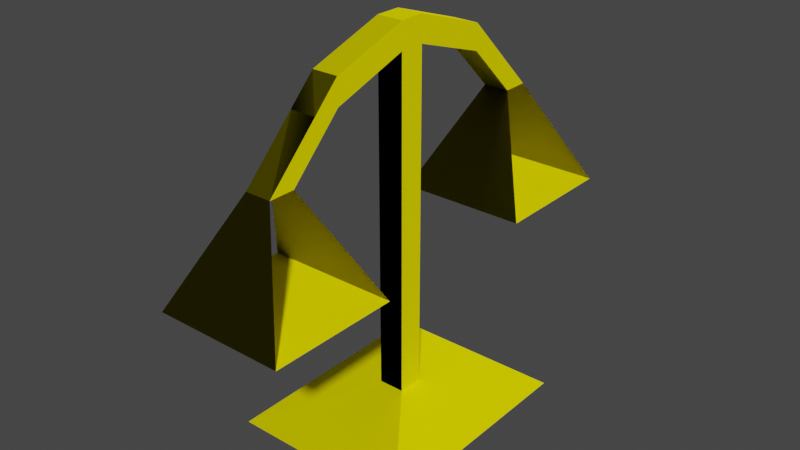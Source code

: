 # Source: scalescale.blend  (saved by Blender 3.0.42; exported with 4.5.12 LTS)
import bpy
from mathutils import Matrix  # noqa: F401  (used for matrix-valued properties, if any)

bpy.ops.wm.read_factory_settings(use_empty=True)
scene = bpy.context.scene
scene.name = 'Scene'

# ---- collections
col_collection = bpy.data.collections.new('Collection'); scene.collection.children.link(col_collection)

# ---- images (referenced by path relative to the original .blend; pixels are not part of the script)
import os
ASSET_DIR = os.environ.get("B2B_ASSET_DIR", "")  # directory of the original .blend (textures are referenced by path, not embedded)
HERE = os.path.dirname(os.path.abspath(__file__))  # packed textures are extracted next to this script under _unpacked/

def load_image(name, relpath, width, height, colorspace="sRGB"):
    """Load a texture the original file referenced (path relative to the .blend, or extracted next to this script)."""
    p = next((c for c in (os.path.join(HERE, relpath), os.path.join(ASSET_DIR, relpath)) if relpath and os.path.exists(c)), "")
    if p:
        img = bpy.data.images.load(p, check_existing=True)
        img.name = name
    else:  # same state as the original file: an image datablock whose file is absent (Cycles renders it pink)
        img = bpy.data.images.new(name, width, height)
        img.source = "FILE"
        img.filepath = "//" + (relpath or name)
    img.colorspace_settings.name = colorspace
    return img
img_spritescale = load_image('SpriteScale', '_unpacked/SpriteScale.a894c988.png', 128, 128, 'sRGB')

# ---- materials (node trees are filled in below, after node groups)
mat_scalescale_mtl = bpy.data.materials.new('scalescale_mtl')
mat_scalescale_mtl.use_transparent_shadow = False
mat_scalescale_mtl.diffuse_color = (1.0, 1.0, 1.0, 1.0)
mat_scalescale_mtl.roughness = 1.0
mat_scalescale_mtl.specular_intensity = 0.0

# ---- material node trees
mat_scalescale_mtl.use_nodes = True; mat_scalescale_mtl.node_tree.nodes.clear()
_N = mat_scalescale_mtl.node_tree.nodes; _L = mat_scalescale_mtl.node_tree.links
n0 = _N.new('ShaderNodeBsdfPrincipled'); n0.name = 'Principled BSDF'; n0.location = (10, 300)
n0.distribution = 'GGX'
n0.subsurface_method = 'RANDOM_WALK_SKIN'
n0.inputs[2].default_value = 1.0
n0.inputs[3].default_value = 1.45
n0.inputs[13].default_value = 0.0
n0.inputs[27].default_value = (0.0, 0.0, 0.0, 1.0)
n0.inputs[28].default_value = 1.0
n1 = _N.new('ShaderNodeOutputMaterial'); n1.name = 'Material Output'; n1.location = (300, 300)
n2 = _N.new('ShaderNodeTexImage'); n2.name = 'Image Texture'; n2.location = (-300, 600)
n2.image = img_spritescale
_L.new(n0.outputs[0], n1.inputs[0])
_L.new(n2.outputs[0], n0.inputs[0])
n1.is_active_output = True

# ---- world
world_world = bpy.data.worlds.new('World'); scene.world = world_world
world_world.use_nodes = True; world_world.node_tree.nodes.clear()
_N = world_world.node_tree.nodes; _L = world_world.node_tree.links
n0 = _N.new('ShaderNodeOutputWorld'); n0.name = 'World Output'; n0.location = (300, 300)
n1 = _N.new('ShaderNodeBackground'); n1.name = 'Background'; n1.location = (10, 300)
n1.inputs[0].default_value = (0.05088, 0.05088, 0.05088, 1.0)
_L.new(n1.outputs[0], n0.inputs[0])
n0.is_active_output = True
world_world.color = (0.05088, 0.05088, 0.05088)
world_world.use_sun_shadow = False
world_world.sun_shadow_jitter_overblur = 0.0

# ---- meshes
me_scalescale = bpy.data.meshes.new('scalescale')
me_scalescale.from_pydata([(-1.0, -1.0, 1.0), (0.75, -1.0, 1.0), (0.0, -0.75, 0.0), (-0.25, -0.75, 0.0), (0.75, -1.0, -1.25), (-1.0, -1.0, -1.25), (-0.25, -0.75, -0.25), (0.0, -0.75, -0.25), (0.0, 2.5, -0.25), (-0.25, 2.5, -0.25), (0.0, 2.5, 0.0), (-0.25, 2.5, 0.0), (0.0, 2.75, 0.0), (0.0, 2.75, -0.25), (-0.25, 2.75, -0.25), (-0.25, 2.75, 0.0), (0.0, 2.25, 0.75), (0.0, 2.5, 0.75), (-0.25, 2.25, 0.75), (-0.25, 2.5, 0.75), (-0.25, 2.25, -1.0), (-0.25, 2.5, -1.0), (0.0, 2.25, -1.0), (0.0, 2.5, -1.0), (-0.25, 2.25, -1.25), (-0.25, 2.25, -1.25), (0.0, 2.25, -1.25), (0.0, 2.25, -1.25), (0.0, 2.25, 1.0), (0.0, 2.25, 1.0), (-0.25, 2.25, 1.0), (-0.25, 2.25, 1.0), (0.0, 1.75, 1.25), (0.0, 1.75, 1.5), (-0.25, 1.75, 1.25), (-0.25, 1.75, 1.5), (-0.25, 1.75, -1.5), (-0.25, 1.75, -1.75), (0.0, 1.75, -1.5), (0.0, 1.75, -1.75), (0.5, 0.75, -1.0), (-0.75, 0.75, -1.0), (-0.75, 0.75, -2.25), (0.5, 0.75, -2.25), (-0.75, 0.75, 0.75), (0.5, 0.75, 0.75), (0.5, 0.75, 2.0), (-0.75, 0.75, 2.0)], [], [(0, 1, 2, 3), (4, 5, 6, 7), (5, 0, 3, 6), (1, 4, 7, 2), (5, 4, 1, 0), (8, 7, 6, 9), (10, 2, 7, 8), (11, 3, 2, 10), (9, 6, 3, 11), (12, 10, 8, 13), (14, 9, 11, 15), (15, 12, 13, 14), (16, 10, 12, 17), (18, 11, 10, 16), (19, 15, 11, 18), (17, 12, 15, 19), (20, 9, 14, 21), (22, 8, 9, 20), (23, 13, 8, 22), (21, 14, 13, 23), (24, 20, 21, 25), (26, 23, 22, 27), (25, 21, 23, 26), (26, 27, 24, 25), (28, 16, 17, 29), (30, 19, 18, 31), (29, 17, 19, 30), (30, 31, 28, 29), (32, 16, 28, 33), (34, 18, 16, 32), (35, 31, 18, 34), (33, 28, 31, 35), (36, 20, 24, 37), (38, 22, 20, 36), (39, 27, 22, 38), (37, 24, 27, 39), (40, 38, 36, 41), (42, 37, 39, 43), (43, 40, 41, 42), (44, 34, 32, 45), (46, 33, 35, 47), (47, 44, 45, 46)])
me_scalescale.polygons.foreach_set('use_smooth', [True] * 42)
_k = set([(0, 1), (0, 3), (0, 5), (1, 2), (1, 4), (2, 3), (2, 7), (2, 10), (3, 6), (3, 11), (4, 5), (4, 7), (5, 6), (6, 7), (6, 9), (7, 8), (8, 9), (8, 22), (9, 20), (10, 11), (10, 16), (11, 18), (12, 13), (12, 15), (12, 17), (13, 14), (13, 23), (14, 15), (14, 21), (15, 19), (16, 18), (16, 32), (17, 19), (17, 29), (18, 34), (19, 30), (20, 22), (20, 36), (21, 23), (21, 25), (22, 38), (23, 26), (24, 25), (24, 37), (26, 27), (27, 39), (28, 29), (28, 33), (30, 31), (31, 35), (32, 34), (33, 35), (36, 38), (37, 39), (40, 41), (42, 43), (44, 45), (46, 47)])
me_scalescale.attributes.new('sharp_edge', 'BOOLEAN', 'EDGE').data.foreach_set('value', [ (min(e.vertices), max(e.vertices)) in _k for e in me_scalescale.edges])
_uv = me_scalescale.uv_layers.new(name='UVMap')
_uv.uv.foreach_set('vector', [0.3438, 0.9063, 0.4063, 0.9063, 0.4063, 0.9688, 0.3438, 0.9688, 0.3438, 0.9063, 0.4063, 0.9063, 0.4063, 0.9688, 0.3438, 0.9688, 0.3438, 0.9063, 0.4063, 0.9063, 0.4063, 0.9688, 0.3438, 0.9688, 0.3438, 0.9063, 0.4063, 0.9063, 0.4063, 0.9688, 0.3438, 0.9688, 0.3438, 0.9063, 0.4063, 0.9063, 0.4063, 0.9688, 0.3438, 0.9688, 0.3438, 0.9063, 0.4063, 0.9063, 0.4063, 0.9688, 0.3438, 0.9688, 0.3438, 0.9063, 0.4063, 0.9063, 0.4063, 0.9688, 0.3438, 0.9688, 0.3438, 0.9063, 0.4063, 0.9063, 0.4063, 0.9688, 0.3438, 0.9688, 0.3438, 0.9063, 0.4063, 0.9063, 0.4063, 0.9688, 0.3438, 0.9688, 0.3438, 0.9063, 0.4063, 0.9063, 0.4063, 0.9688, 0.3438, 0.9688, 0.3438, 0.9063, 0.4063, 0.9063, 0.4063, 0.9688, 0.3438, 0.9688, 0.3438, 0.9063, 0.4063, 0.9063, 0.4063, 0.9688, 0.3438, 0.9688, 0.3438, 0.9063, 0.4063, 0.9063, 0.4063, 0.9688, 0.3438, 0.9688, 0.3438, 0.9063, 0.4063, 0.9063, 0.4063, 0.9688, 0.3438, 0.9688, 0.3438, 0.9063, 0.4063, 0.9063, 0.4063, 0.9688, 0.3438, 0.9688, 0.3438, 0.9063, 0.4063, 0.9063, 0.4063, 0.9688, 0.3438, 0.9688, 0.3438, 0.9063, 0.4063, 0.9063, 0.4063, 0.9688, 0.3438, 0.9688, 0.3438, 0.9063, 0.4063, 0.9063, 0.4063, 0.9688, 0.3438, 0.9688, 0.3438, 0.9063, 0.4063, 0.9063, 0.4063, 0.9688, 0.3438, 0.9688, 0.3438, 0.9063, 0.4063, 0.9063, 0.4063, 0.9688, 0.3438, 0.9688, 0.3438, 0.9063, 0.4063, 0.9063, 0.4063, 0.9688, 0.3438, 0.9688, 0.3438, 0.9063, 0.4063, 0.9063, 0.4063, 0.9688, 0.3438, 0.9688, 0.3438, 0.9063, 0.4063, 0.9063, 0.4063, 0.9688, 0.3438, 0.9688, 0.3438, 0.9063, 0.4063, 0.9063, 0.4063, 0.9688, 0.3438, 0.9688, 0.3438, 0.9063, 0.4063, 0.9063, 0.4063, 0.9688, 0.3438, 0.9688, 0.3438, 0.9063, 0.4063, 0.9063, 0.4063, 0.9688, 0.3438, 0.9688, 0.3438, 0.9063, 0.4063, 0.9063, 0.4063, 0.9688, 0.3438, 0.9688, 0.3438, 0.9063, 0.4063, 0.9063, 0.4063, 0.9688, 0.3438, 0.9688, 0.3438, 0.9063, 0.4063, 0.9063, 0.4063, 0.9688, 0.3438, 0.9688, 0.3438, 0.9063, 0.4063, 0.9063, 0.4063, 0.9688, 0.3438, 0.9688, 0.3438, 0.9063, 0.4063, 0.9063, 0.4063, 0.9688, 0.3438, 0.9688, 0.3438, 0.9063, 0.4063, 0.9063, 0.4063, 0.9688, 0.3438, 0.9688, 0.3438, 0.9063, 0.4063, 0.9063, 0.4063, 0.9688, 0.3438, 0.9688, 0.3438, 0.9063, 0.4063, 0.9063, 0.4063, 0.9688, 0.3438, 0.9688, 0.3438, 0.9063, 0.4063, 0.9063, 0.4063, 0.9688, 0.3438, 0.9688, 0.3438, 0.9063, 0.4063, 0.9063, 0.4063, 0.9688, 0.3438, 0.9688, 0.3438, 0.9063, 0.4063, 0.9063, 0.4063, 0.9688, 0.3438, 0.9688, 0.3438, 0.9063, 0.4063, 0.9063, 0.4063, 0.9688, 0.3438, 0.9688, 0.3438, 0.9063, 0.4063, 0.9063, 0.4063, 0.9688, 0.3438, 0.9688, 0.3438, 0.9063, 0.4063, 0.9063, 0.4063, 0.9688, 0.3438, 0.9688, 0.3438, 0.9063, 0.4063, 0.9063, 0.4063, 0.9688, 0.3438, 0.9688, 0.3438, 0.9063, 0.4063, 0.9063, 0.4063, 0.9688, 0.3438, 0.9688])
me_scalescale.materials.append(mat_scalescale_mtl)
me_scalescale.use_remesh_fix_poles = True
me_scalescale.use_remesh_preserve_attributes = False
me_scalescale.update()
me_scalescale.normals_split_custom_set([tuple(v) for v in zip(*[iter([-2.894e-05, 0.9701, -0.2425, 2.135e-05, 0.9701, -0.2425, 1.219e-05, 0.9701, -0.2425, -4.664e-06, 0.9701, -0.2425, 2.894e-05, 0.9701, 0.2425, -2.135e-05, 0.9701, 0.2425, -1.219e-05, 0.9701, 0.2425, 4.664e-06, 0.9701, 0.2425, -0.3162, 0.9487, 0.0, -0.3162, 0.9487, 0.0, -0.3162, 0.9487, 0.0, -0.3162, 0.9487, 0.0, 0.3162, 0.9487, 0.0, 0.3162, 0.9487, 0.0, 0.3162, 0.9487, 0.0, 0.3162, 0.9487, 0.0, 0.0, -1.0, 0.0, 0.0, -1.0, 0.0, 0.0, -1.0, 0.0, 0.0, -1.0, 0.0, -4.777e-05, 2.088e-12, 1.0, 2.088e-12, 4.777e-05, 1.0, 4.777e-05, -2.088e-12, 1.0, -2.088e-12, -4.777e-05, 1.0, 1.0, 0.0, 0.0, 1.0, 0.0, 0.0, 1.0, 0.0, 0.0, 1.0, 0.0, 0.0, 4.777e-05, 2.088e-12, -1.0, -2.088e-12, 4.777e-05, -1.0, -4.777e-05, -2.088e-12, -1.0, 2.088e-12, -4.777e-05, -1.0, -1.0, 0.0, 0.0, -1.0, 0.0, 0.0, -1.0, 0.0, 0.0, -1.0, 0.0, 0.0, 1.0, 0.0, 0.0, 1.0, 0.0, 0.0, 1.0, 0.0, 0.0, 1.0, 0.0, 0.0, -1.0, 0.0, 0.0, -1.0, 0.0, 0.0, -1.0, 0.0, 0.0, -1.0, 0.0, 0.0, 0.0, 1.0, 0.0, 0.0, 1.0, 0.0, 0.0, 1.0, 0.0, 0.0, 1.0, 0.0, 1.0, 0.0, 0.0, 1.0, 0.0, 0.0, 1.0, 0.0, 0.0, 1.0, 0.0, 0.0, 2.866e-05, -0.9487, 0.3162, -2.623e-08, -0.9487, 0.3162, 0.0, -0.9487, 0.3162, -2.88e-05, -0.9487, 0.3162, -1.0, 0.0, 0.0, -1.0, 0.0, 0.0, -1.0, 0.0, 0.0, -1.0, 0.0, 0.0, 0.0, 0.9487, -0.3162, -2.88e-05, 0.9487, -0.3162, 2.866e-05, 0.9487, -0.3162, -2.623e-08, 0.9487, -0.3162, -1.0, 0.0, 0.0, -1.0, 0.0, 0.0, -1.0, 0.0, 0.0, -1.0, 0.0, 0.0, -2.866e-05, -0.9487, -0.3162, 2.623e-08, -0.9487, -0.3162, 0.0, -0.9487, -0.3162, 2.88e-05, -0.9487, -0.3162, 1.0, 0.0, 0.0, 1.0, 0.0, 0.0, 1.0, 0.0, 0.0, 1.0, 0.0, 0.0, 0.0, 0.9487, 0.3162, 2.88e-05, 0.9487, 0.3162, -2.866e-05, 0.9487, 0.3162, 2.623e-08, 0.9487, 0.3162, -1.0, 0.0, 0.0, -1.0, 0.0, 0.0, -1.0, 0.0, 0.0, -1.0, 0.0, 0.0, 1.0, 0.0, 0.0, 1.0, 0.0, 0.0, 1.0, 0.0, 0.0, 1.0, 0.0, 0.0, 0.0, 0.7071, 0.7071, 4.8e-05, 0.7071, 0.7071, -4.777e-05, 0.7071, 0.7071, 0.0, 0.8536, 0.3536, 0.0, 0.8536, 0.3536, -1.828e-05, 0.7071, 0.7071, 0.0, 0.8536, 0.3536, 0.0, 0.7071, 0.7071, 1.0, 0.0, 0.0, 1.0, 0.0, 0.0, 1.0, 0.0, 0.0, 1.0, 0.0, 0.0, -1.0, 0.0, 0.0, -1.0, 0.0, 0.0, -1.0, 0.0, 0.0, -1.0, 0.0, 0.0, 0.0, 0.7071, -0.7071, -4.8e-05, 0.7071, -0.7071, 4.777e-05, 0.7071, -0.7071, 0.0, -0.1464, -0.3535, 0.0, -0.1464, -0.3535, 4.414e-05, 0.7072, -0.7071, 0.0, -0.1464, -0.3535, 0.0, 0.7071, -0.7071, 1.0, 0.0, 0.0, 1.0, 0.0, 0.0, 1.0, 0.0, 0.0, 1.0, 0.0, 0.0, 4.777e-05, -0.7071, 0.7071, -4.371e-08, -0.7071, 0.7071, 0.0, -0.7071, 0.7071, -4.8e-05, -0.7071, 0.7071, -1.0, 0.0, 0.0, -1.0, 0.0, 0.0, -1.0, 0.0, 0.0, -1.0, 0.0, 0.0, 0.0, 0.7071, -0.7071, 0.0, -0.1464, -0.3535, 4.414e-05, 0.7072, -0.7071, -4.371e-08, 0.7071, -0.7071, -1.0, 0.0, 0.0, -1.0, 0.0, 0.0, -1.0, 0.0, 0.0, -1.0, 0.0, 0.0, -4.777e-05, -0.7071, -0.7071, 4.371e-08, -0.7071, -0.7071, 0.0, -0.7071, -0.7071, 4.8e-05, -0.7071, -0.7071, 1.0, 0.0, 0.0, 1.0, 0.0, 0.0, 1.0, 0.0, 0.0, 1.0, 0.0, 0.0, 0.0, 0.7071, 0.7071, 0.0, 0.8536, 0.3536, -1.828e-05, 0.7071, 0.7071, 4.371e-08, 0.7071, 0.7071, 5.776e-05, 0.4471, -0.8945, 3.494e-05, 0.4471, -0.8945, -6.825e-05, 0.4471, -0.8945, -2.402e-05, 0.4471, -0.8945, -5.776e-05, 0.4471, 0.8945, -3.494e-05, 0.4471, 0.8945, 6.825e-05, 0.4471, 0.8945, 2.402e-05, 0.4471, 0.8945, 0.0, -1.0, 0.0, 0.0, -1.0, 0.0, 0.0, -1.0, 0.0, 0.0, -1.0, 0.0, -5.776e-05, 0.4471, 0.8945, -3.494e-05, 0.4471, 0.8945, 6.825e-05, 0.4471, 0.8945, 2.402e-05, 0.4471, 0.8945, 5.776e-05, 0.4471, -0.8945, 3.494e-05, 0.4471, -0.8945, -6.825e-05, 0.4471, -0.8945, -2.402e-05, 0.4471, -0.8945, 0.0, -1.0, 0.0, 0.0, -1.0, 0.0, 0.0, -1.0, 0.0, 0.0, -1.0, 0.0])] * 3)])

# ---- objects
ob_scalescale = bpy.data.objects.new('scalescale', me_scalescale)

# ---- transforms, parenting, visibility, modifiers, constraints
ob_scalescale.location = (0.0, 0.0, 0.0)
ob_scalescale.rotation_euler = (1.571, -0.0, 0.0)

# ---- collection membership
col_collection.objects.link(ob_scalescale)

# ---- scene / render settings (as saved in the file)
scene.frame_start = 1; scene.frame_end = 250; scene.frame_set(0)
scene.render.engine = 'BLENDER_EEVEE_NEXT'
scene.cycles.sampling_pattern = 'TABULATED_SOBOL'
scene.cycles.use_light_tree = False
scene.view_settings.view_transform = 'Filmic'
bpy.context.view_layer.update()

# ---- added for rendering (the .blend has no active camera and no usable light): camera, sun
cam_auto = bpy.data.cameras.new('AutoCamera')
cam_auto.lens = 50.0
cam_auto.sensor_width = 36.0
cam_auto.clip_end = 1000.0
ob_auto_camera = bpy.data.objects.new('AutoCamera', cam_auto)
scene.collection.objects.link(ob_auto_camera)
ob_auto_camera.location = (5.36335, -6.46102, 5.26568)
ob_auto_camera.rotation_euler = (1.09748, -7.21219e-08, 0.694738)
scene.camera = ob_auto_camera
light_auto_sun = bpy.data.lights.new('AutoSun', 'SUN')
light_auto_sun.energy = 3.0
light_auto_sun.angle = 0.0523599
ob_auto_sun = bpy.data.objects.new('AutoSun', light_auto_sun)
scene.collection.objects.link(ob_auto_sun)
ob_auto_sun.rotation_euler = (0.872665, 0.174533, 0.523599)
bpy.context.view_layer.update()
